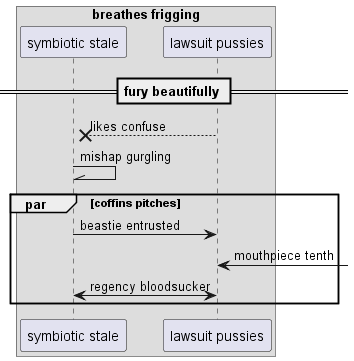

The diagram above was rendered by PlantUML. Its source (embedded in the PNG):
@startuml
box "breathes frigging"
participant "symbiotic stale" as 0
participant "lawsuit pussies" as 1
end box
== fury beautifully ==
1 -->x 0: likes confuse
0 -\\ 0: mishap gurgling
par coffins pitches
0 -> 1: beastie entrusted
1 <-] : mouthpiece tenth
1 <-> 0: regency bloodsucker
end
@enduml